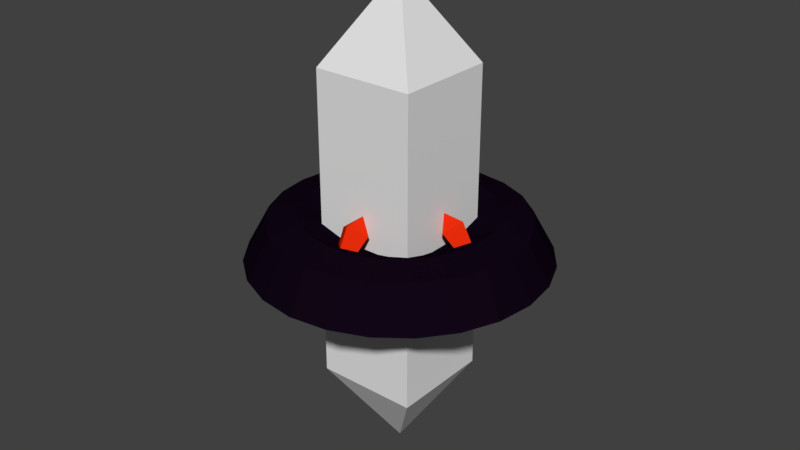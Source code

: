# Source: Objects.blend  (saved by Blender 2.79.0; exported with 4.5.12 LTS)
import bpy
from mathutils import Matrix  # noqa: F401  (used for matrix-valued properties, if any)

bpy.ops.wm.read_factory_settings(use_empty=True)
scene = bpy.context.scene
scene.name = 'Scene'

# ---- collections
col_collection_1 = bpy.data.collections.new('Collection 1'); scene.collection.children.link(col_collection_1)
col_collection_1.hide_render = True
col_collection_1.hide_viewport = True
col_collection_2 = bpy.data.collections.new('Collection 2'); scene.collection.children.link(col_collection_2)

# ---- materials (node trees are filled in below, after node groups)
mat_material_001 = bpy.data.materials.new('Material.001')
mat_material_001.alpha_threshold = 0.0
mat_material_001.use_transparent_shadow = False
mat_material_001.diffuse_color = (0.8, 0.02546, 0.003769, 1.0)
mat_material_001.roughness = 0.5
mat_material_002 = bpy.data.materials.new('Material.002')
mat_material_002.alpha_threshold = 0.0
mat_material_002.use_transparent_shadow = False
mat_material_002.diffuse_color = (0.005624, 0.001884, 0.007926, 1.0)
mat_material_002.roughness = 0.5

# ---- material node trees

# ---- world
world_world = bpy.data.worlds.new('World'); scene.world = world_world
world_world.color = (0.05088, 0.05088, 0.05088)
world_world.use_sun_shadow = False
world_world.sun_shadow_jitter_overblur = 0.0
world_world.cycles.sampling_method = 'MANUAL'

# ---- meshes
me_cube_001 = bpy.data.meshes.new('Cube.001')
me_cube_001.from_pydata([(-0.2, -0.2, -0.2), (-0.2, -0.2, 0.2), (-0.2, 0.2, -0.2), (-0.2, 0.2, 0.2), (0.2, -0.2, -0.2), (0.2, -0.2, 0.2), (0.2, 0.2, -0.2), (0.2, 0.2, 0.2)], [], [(0, 1, 3, 2), (2, 3, 7, 6), (6, 7, 5, 4), (4, 5, 1, 0), (2, 6, 4, 0), (7, 3, 1, 5)])
_uv = me_cube_001.uv_layers.new(name='UVMap')
_uv.uv.foreach_set('vector', [0.6667, 0.3333, 0.3333, 0.3333, 0.3333, 3.974e-08, 0.6667, 0.0, 0.3333, 0.6667, 3.974e-08, 0.6667, 0.0, 0.3333, 0.3333, 0.3333, 0.3333, 0.3333, 1.291e-07, 0.3333, 0.0, 8.941e-08, 0.3333, 0.0, 0.3333, 0.6667, 0.3333, 0.3333, 0.6667, 0.3333, 0.6667, 0.6667, 1.0, 0.3333, 0.6667, 0.3333, 0.6667, 2.98e-08, 1.0, 0.0, 0.3333, 0.6667, 0.3333, 1.0, 4.967e-08, 1.0, 0.0, 0.6667])
me_cube_001.use_remesh_preserve_volume = False
me_cube_001.use_remesh_preserve_attributes = False
me_cube_001.use_mirror_vertex_groups = False
me_cube_001.update()
me_cylinder = bpy.data.meshes.new('Cylinder')
me_cylinder.from_pydata([(-9.314e-09, 1.01, -0.2076), (-4.737e-09, 0.8592, 0.06639), (0.2613, 0.9751, -0.2076), (0.2224, 0.8299, 0.06639), (0.5048, 0.8743, -0.2076), (0.4296, 0.744, 0.06639), (0.7138, 0.7138, -0.2076), (0.6075, 0.6075, 0.06639), (0.8743, 0.5048, -0.2076), (0.744, 0.4296, 0.06639), (0.9751, 0.2613, -0.2076), (0.8299, 0.2224, 0.06639), (1.01, 7.088e-08, -0.2076), (0.8592, 4.086e-08, 0.06639), (0.9751, -0.2613, -0.2076), (0.8299, -0.2224, 0.06639), (0.8743, -0.5048, -0.2076), (0.744, -0.4296, 0.06639), (0.7138, -0.7138, -0.2076), (0.6075, -0.6075, 0.06639), (0.5048, -0.8743, -0.2076), (0.4296, -0.744, 0.06639), (0.2613, -0.9751, -0.2076), (0.2224, -0.8299, 0.06639), (3.838e-07, -1.01, -0.2076), (3.298e-07, -0.8592, 0.06639), (-0.2613, -0.9751, -0.2076), (-0.2224, -0.8299, 0.06639), (-0.5047, -0.8743, -0.2076), (-0.4296, -0.744, 0.06639), (-0.7138, -0.7138, -0.2076), (-0.6075, -0.6075, 0.06639), (-0.8743, -0.5048, -0.2076), (-0.744, -0.4296, 0.06639), (-0.9751, -0.2613, -0.2076), (-0.8299, -0.2224, 0.06639), (-1.01, -4.747e-07, -0.2076), (-0.8592, -4.234e-07, 0.06639), (-0.9751, 0.2613, -0.2076), (-0.8299, 0.2224, 0.06639), (-0.8743, 0.5047, -0.2076), (-0.744, 0.4296, 0.06639), (-0.7138, 0.7138, -0.2076), (-0.6075, 0.6075, 0.06639), (-0.5048, 0.8743, -0.2076), (-0.4296, 0.744, 0.06639), (-0.2613, 0.9751, -0.2076), (-0.2224, 0.8299, 0.06639), (3.333e-09, 0.6464, 0.1056), (0.1673, 0.6244, 0.1056), (0.3232, 0.5598, 0.1056), (0.4571, 0.4571, 0.1056), (0.5598, 0.3232, 0.1056), (0.6244, 0.1673, 0.1056), (0.6464, -5.721e-10, 0.1056), (0.6244, -0.1673, 0.1056), (0.5598, -0.3232, 0.1056), (0.4571, -0.4571, 0.1056), (0.3232, -0.5598, 0.1056), (0.1673, -0.6244, 0.1056), (2.551e-07, -0.6464, 0.1056), (-0.1673, -0.6244, 0.1056), (-0.3232, -0.5598, 0.1056), (-0.4571, -0.4571, 0.1056), (-0.5598, -0.3232, 0.1056), (-0.6244, -0.1673, 0.1056), (-0.6464, -3.499e-07, 0.1056), (-0.6244, 0.1673, 0.1056), (-0.5598, 0.3232, 0.1056), (-0.4571, 0.4571, 0.1056), (-0.3232, 0.5598, 0.1056), (-0.1673, 0.6244, 0.1056), (2.227e-08, 0.3734, -0.0271), (0.09664, 0.3607, -0.0271), (0.1867, 0.3234, -0.0271), (0.264, 0.264, -0.0271), (0.3234, 0.1867, -0.0271), (0.3607, 0.09664, -0.0271), (0.3734, -5.596e-08, -0.0271), (0.3607, -0.09664, -0.0271), (0.3234, -0.1867, -0.0271), (0.264, -0.264, -0.0271), (0.1867, -0.3234, -0.0271), (0.09664, -0.3607, -0.0271), (1.677e-07, -0.3734, -0.0271), (-0.09664, -0.3607, -0.0271), (-0.1867, -0.3234, -0.0271), (-0.264, -0.264, -0.0271), (-0.3234, -0.1867, -0.0271), (-0.3607, -0.09664, -0.0271), (-0.3734, -2.578e-07, -0.0271), (-0.3607, 0.09664, -0.0271), (-0.3234, 0.1867, -0.0271), (-0.264, 0.264, -0.0271), (-0.1867, 0.3234, -0.0271), (-0.09664, 0.3607, -0.0271), (-1.461e-17, 0.5001, -0.06847), (1.314e-17, 0.3411, 0.053), (-0.06029, 0.5459, -0.0293), (-0.1022, 0.4188, 0.1194), (0.06029, 0.5459, -0.0293), (0.1022, 0.4188, 0.1194), (-7.673e-18, 0.5918, 0.009868), (2.702e-17, 0.4966, 0.1858), (-4.849e-10, 0.3511, 0.1987), (-0.5459, -0.06029, -0.0293), (-0.3411, -2.98e-08, 0.053), (-0.5001, 0.0, -0.06847), (-0.4188, -0.1022, 0.1194), (-0.5459, 0.06029, -0.0293), (-0.4188, 0.1022, 0.1194), (-0.5918, 0.0, 0.009868), (-0.4966, -2.98e-08, 0.1858), (-0.3511, -2.98e-08, 0.1987), (0.06029, -0.5459, -0.0293), (5.96e-08, -0.3411, 0.053), (0.0, -0.5001, -0.06847), (0.1022, -0.4188, 0.1194), (-0.06029, -0.5459, -0.0293), (-0.1022, -0.4188, 0.1194), (0.0, -0.5918, 0.009868), (5.96e-08, -0.4966, 0.1858), (5.96e-08, -0.3511, 0.1987), (0.5459, 0.06029, -0.0293), (0.3411, 8.941e-08, 0.053), (0.5001, 0.0, -0.06847), (0.4188, 0.1022, 0.1194), (0.5459, -0.06029, -0.0293), (0.4188, -0.1022, 0.1194), (0.5918, 0.0, 0.009868), (0.4966, 8.941e-08, 0.1858), (0.3511, 8.941e-08, 0.1987)], [], [(0, 1, 3, 2), (2, 3, 5, 4), (4, 5, 7, 6), (6, 7, 9, 8), (8, 9, 11, 10), (10, 11, 13, 12), (12, 13, 15, 14), (14, 15, 17, 16), (16, 17, 19, 18), (18, 19, 21, 20), (20, 21, 23, 22), (22, 23, 25, 24), (24, 25, 27, 26), (26, 27, 29, 28), (28, 29, 31, 30), (30, 31, 33, 32), (32, 33, 35, 34), (34, 35, 37, 36), (36, 37, 39, 38), (38, 39, 41, 40), (40, 41, 43, 42), (42, 43, 45, 44), (3, 1, 48, 49), (44, 45, 47, 46), (46, 47, 1, 0), (52, 51, 75, 76), (27, 25, 60, 61), (37, 35, 65, 66), (47, 45, 70, 71), (13, 11, 53, 54), (23, 21, 58, 59), (33, 31, 63, 64), (43, 41, 68, 69), (9, 7, 51, 52), (19, 17, 56, 57), (29, 27, 61, 62), (39, 37, 66, 67), (1, 47, 71, 48), (5, 3, 49, 50), (15, 13, 54, 55), (25, 23, 59, 60), (35, 33, 64, 65), (45, 43, 69, 70), (11, 9, 52, 53), (21, 19, 57, 58), (31, 29, 62, 63), (41, 39, 67, 68), (7, 5, 50, 51), (17, 15, 55, 56), (73, 72, 95, 94, 93, 92, 91, 90, 89, 88, 87, 86, 85, 84, 83, 82, 81, 80, 79, 78, 77, 76, 75, 74), (67, 66, 90, 91), (60, 59, 83, 84), (53, 52, 76, 77), (68, 67, 91, 92), (61, 60, 84, 85), (54, 53, 77, 78), (69, 68, 92, 93), (62, 61, 85, 86), (55, 54, 78, 79), (70, 69, 93, 94), (63, 62, 86, 87), (56, 55, 79, 80), (71, 70, 94, 95), (49, 48, 72, 73), (64, 63, 87, 88), (57, 56, 80, 81), (48, 71, 95, 72), (50, 49, 73, 74), (65, 64, 88, 89), (58, 57, 81, 82), (51, 50, 74, 75), (66, 65, 89, 90), (59, 58, 82, 83), (96, 97, 99, 98), (98, 99, 103, 102), (102, 103, 101, 100), (100, 101, 97, 96), (98, 102, 100, 96), (101, 103, 104), (105, 108, 112, 111), (99, 97, 104), (97, 101, 104), (103, 99, 104), (107, 106, 108, 105), (111, 112, 110, 109), (109, 110, 106, 107), (105, 111, 109, 107), (110, 112, 113), (108, 106, 113), (106, 110, 113), (112, 108, 113), (114, 117, 121, 120), (116, 115, 117, 114), (120, 121, 119, 118), (118, 119, 115, 116), (114, 120, 118, 116), (119, 121, 122), (117, 115, 122), (115, 119, 122), (121, 117, 122), (123, 126, 130, 129), (125, 124, 126, 123), (129, 130, 128, 127), (127, 128, 124, 125), (123, 129, 127, 125), (128, 130, 131), (126, 124, 131), (124, 128, 131), (130, 126, 131)])
me_cylinder.polygons.foreach_set('material_index', [1, 1, 1, 1, 1, 1, 1, 1, 1, 1, 1, 1, 1, 1, 1, 1, 1, 1, 1, 1, 1, 1, 1, 1, 1, 1, 1, 1, 1, 1, 1, 1, 1, 1, 1, 1, 1, 1, 1, 1, 1, 1, 1, 1, 1, 1, 1, 1, 1, 1, 1, 1, 1, 1, 1, 1, 1, 1, 1, 1, 1, 1, 1, 1, 1, 1, 1, 1, 1, 1, 1, 1, 1, 0, 0, 0, 0, 0, 0, 0, 0, 0, 0, 0, 0, 0, 0, 0, 0, 0, 0, 0, 0, 0, 0, 0, 0, 0, 0, 0, 0, 0, 0, 0, 0, 0, 0, 0, 0])
_uv = me_cylinder.uv_layers.new(name='UVMap')
_uv.uv.foreach_set('vector', [0.7482, 0.6488, 0.8476, 0.6061, 0.8652, 0.6655, 0.7689, 0.7186, 0.01698, 0.6678, 0.05676, 0.6261, 0.1097, 0.6984, 0.07913, 0.7527, 0.07913, 0.7527, 0.1097, 0.6984, 0.1744, 0.7494, 0.1552, 0.8127, 0.1552, 0.8127, 0.1744, 0.7494, 0.2467, 0.7759, 0.2401, 0.8438, 0.6319, 0.0, 0.726, 0.05555, 0.7035, 0.1033, 0.6055, 0.05609, 0.6055, 0.05609, 0.7035, 0.1033, 0.6863, 0.1727, 0.5852, 0.1376, 0.5852, 0.1376, 0.6863, 0.1727, 0.6754, 0.2591, 0.5725, 0.2391, 0.5725, 0.2391, 0.6754, 0.2591, 0.6717, 0.3565, 0.5682, 0.3536, 0.5682, 0.3536, 0.6717, 0.3565, 0.6754, 0.4583, 0.5725, 0.4733, 0.5725, 0.4733, 0.6754, 0.4583, 0.6863, 0.5577, 0.5852, 0.59, 0.5852, 0.59, 0.6863, 0.5577, 0.7035, 0.6477, 0.6055, 0.6958, 0.6055, 0.6958, 0.7035, 0.6477, 0.726, 0.7223, 0.6319, 0.7834, 0.902, 0.0, 1.0, 0.04842, 0.983, 0.1329, 0.882, 0.09928, 0.882, 0.09928, 0.983, 0.1329, 0.9723, 0.2294, 0.8695, 0.2126, 0.8695, 0.2126, 0.9723, 0.2294, 0.9687, 0.3312, 0.8652, 0.3323, 0.8652, 0.3323, 0.9687, 0.3312, 0.9723, 0.4315, 0.8695, 0.4501, 0.8695, 0.4501, 0.9723, 0.4315, 0.983, 0.5234, 0.882, 0.5581, 0.882, 0.5581, 0.983, 0.5234, 1.0, 0.6007, 0.902, 0.6489, 0.7689, 0.0, 0.8652, 0.0539, 0.8476, 0.1368, 0.7482, 0.09738, 0.7482, 0.09738, 0.8476, 0.1368, 0.8351, 0.2322, 0.7335, 0.2095, 0.7335, 0.2095, 0.8351, 0.2322, 0.8287, 0.3337, 0.726, 0.3288, 0.726, 0.3288, 0.8287, 0.3337, 0.8287, 0.4343, 0.726, 0.447, 0.05676, 0.6261, 0.01936, 0.5377, 0.08491, 0.5006, 0.113, 0.5672, 0.726, 0.447, 0.8287, 0.4343, 0.8351, 0.5272, 0.7335, 0.5561, 0.7335, 0.5561, 0.8351, 0.5272, 0.8476, 0.6061, 0.7482, 0.6488, 0.2559, 0.6798, 0.2016, 0.6599, 0.2364, 0.5451, 0.2678, 0.5565, 0.5114, 0.1497, 0.5488, 0.2382, 0.4833, 0.2753, 0.4551, 0.2087, 0.1744, 0.02644, 0.2467, 0.0, 0.2559, 0.09606, 0.2016, 0.1159, 0.0, 0.439, 0.0, 0.3369, 0.07034, 0.3495, 0.07034, 0.4264, 0.3937, 0.7494, 0.3215, 0.7759, 0.3122, 0.6798, 0.3666, 0.6599, 0.5682, 0.3369, 0.5682, 0.439, 0.4978, 0.4264, 0.4978, 0.3495, 0.3215, 2.715e-08, 0.3937, 0.02644, 0.3666, 0.1159, 0.3122, 0.09606, 0.01936, 0.2382, 0.05676, 0.1497, 0.113, 0.2087, 0.08491, 0.2753, 0.2467, 0.7759, 0.1744, 0.7494, 0.2016, 0.6599, 0.2559, 0.6798, 0.5488, 0.5377, 0.5114, 0.6261, 0.4551, 0.5672, 0.4833, 0.5006, 0.4585, 0.07751, 0.5114, 0.1497, 0.4551, 0.2087, 0.4153, 0.1544, 0.1097, 0.07751, 0.1744, 0.02644, 0.2016, 0.1159, 0.1528, 0.1544, 0.01936, 0.5377, 0.0, 0.439, 0.07034, 0.4264, 0.08491, 0.5006, 0.1097, 0.6984, 0.05676, 0.6261, 0.113, 0.5672, 0.1528, 0.6215, 0.4585, 0.6984, 0.3937, 0.7494, 0.3666, 0.6599, 0.4153, 0.6215, 0.5488, 0.2382, 0.5682, 0.3369, 0.4978, 0.3495, 0.4833, 0.2753, 0.2467, 0.0, 0.3215, 2.715e-08, 0.3122, 0.09606, 0.2559, 0.09606, 0.0, 0.3369, 0.01936, 0.2382, 0.08491, 0.2753, 0.07034, 0.3495, 0.3215, 0.7759, 0.2467, 0.7759, 0.2559, 0.6798, 0.3122, 0.6798, 0.5682, 0.439, 0.5488, 0.5377, 0.4833, 0.5006, 0.4978, 0.4264, 0.3937, 0.02644, 0.4585, 0.07751, 0.4153, 0.1544, 0.3666, 0.1159, 0.05676, 0.1497, 0.1097, 0.07751, 0.1528, 0.1544, 0.113, 0.2087, 0.1744, 0.7494, 0.1097, 0.6984, 0.1528, 0.6215, 0.2016, 0.6599, 0.5114, 0.6261, 0.4585, 0.6984, 0.4153, 0.6215, 0.4551, 0.5672, 0.1853, 0.4915, 0.169, 0.453, 0.1606, 0.4101, 0.1606, 0.3657, 0.169, 0.3229, 0.1853, 0.2844, 0.2083, 0.253, 0.2364, 0.2308, 0.2678, 0.2193, 0.3003, 0.2193, 0.3317, 0.2308, 0.3599, 0.253, 0.3829, 0.2844, 0.3991, 0.3229, 0.4076, 0.3657, 0.4076, 0.4101, 0.3991, 0.453, 0.3829, 0.4915, 0.3599, 0.5229, 0.3317, 0.5451, 0.3003, 0.5565, 0.2678, 0.5565, 0.2364, 0.5451, 0.2083, 0.5229, 0.1528, 0.1544, 0.2016, 0.1159, 0.2364, 0.2308, 0.2083, 0.253, 0.4833, 0.2753, 0.4978, 0.3495, 0.4076, 0.3657, 0.3991, 0.3229, 0.3122, 0.6798, 0.2559, 0.6798, 0.2678, 0.5565, 0.3003, 0.5565, 0.113, 0.2087, 0.1528, 0.1544, 0.2083, 0.253, 0.1853, 0.2844, 0.4551, 0.2087, 0.4833, 0.2753, 0.3991, 0.3229, 0.3829, 0.2844, 0.3666, 0.6599, 0.3122, 0.6798, 0.3003, 0.5565, 0.3317, 0.5451, 0.08491, 0.2753, 0.113, 0.2087, 0.1853, 0.2844, 0.169, 0.3229, 0.4153, 0.1544, 0.4551, 0.2087, 0.3829, 0.2844, 0.3599, 0.253, 0.4153, 0.6215, 0.3666, 0.6599, 0.3317, 0.5451, 0.3599, 0.5229, 0.07034, 0.3495, 0.08491, 0.2753, 0.169, 0.3229, 0.1606, 0.3657, 0.3666, 0.1159, 0.4153, 0.1544, 0.3599, 0.253, 0.3317, 0.2308, 0.4551, 0.5672, 0.4153, 0.6215, 0.3599, 0.5229, 0.3829, 0.4915, 0.07034, 0.4264, 0.07034, 0.3495, 0.1606, 0.3657, 0.1606, 0.4101, 0.113, 0.5672, 0.08491, 0.5006, 0.169, 0.453, 0.1853, 0.4915, 0.3122, 0.09606, 0.3666, 0.1159, 0.3317, 0.2308, 0.3003, 0.2193, 0.4833, 0.5006, 0.4551, 0.5672, 0.3829, 0.4915, 0.3991, 0.453, 0.08491, 0.5006, 0.07034, 0.4264, 0.1606, 0.4101, 0.169, 0.453, 0.1528, 0.6215, 0.113, 0.5672, 0.1853, 0.4915, 0.2083, 0.5229, 0.2559, 0.09606, 0.3122, 0.09606, 0.3003, 0.2193, 0.2678, 0.2193, 0.4978, 0.4264, 0.4833, 0.5006, 0.3991, 0.453, 0.4076, 0.4101, 0.2016, 0.6599, 0.1528, 0.6215, 0.2083, 0.5229, 0.2364, 0.5451, 0.2016, 0.1159, 0.2559, 0.09606, 0.2678, 0.2193, 0.2364, 0.2308, 0.4978, 0.3495, 0.4978, 0.4264, 0.4076, 0.4101, 0.4076, 0.3657, 0.6339, 0.83, 0.5682, 0.83, 0.5695, 0.7834, 0.6347, 0.8025, 0.2033, 0.9339, 0.1934, 0.8438, 0.2416, 0.8438, 0.2317, 0.9339, 0.5337, 0.8805, 0.5286, 0.9221, 0.4819, 0.9221, 0.5062, 0.8805, 0.6347, 0.8575, 0.5695, 0.8766, 0.5682, 0.83, 0.6339, 0.83, 0.5314, 0.8438, 0.5337, 0.8805, 0.5062, 0.8805, 0.5039, 0.8438, 0.6347, 0.9118, 0.676, 0.9274, 0.6374, 0.9675, 0.2799, 0.8438, 0.2898, 0.9338, 0.2416, 0.9338, 0.2515, 0.8438, 0.3777, 0.9999, 0.338, 0.9657, 0.3777, 0.9337, 0.4276, 0.9338, 0.4276, 0.9958, 0.3861, 0.961, 0.676, 0.9274, 0.676, 0.9859, 0.6374, 0.9675, 0.1497, 0.8643, 0.154, 0.9471, 0.1068, 0.9471, 0.1219, 0.8643, 0.3759, 0.8438, 0.3861, 0.9337, 0.338, 0.9337, 0.3476, 0.8438, 0.6823, 0.7889, 0.6823, 0.8794, 0.6347, 0.8702, 0.6543, 0.7834, 0.1219, 0.8643, 0.1169, 0.8438, 0.1447, 0.8438, 0.1497, 0.8643, 0.7236, 0.7834, 0.7236, 0.8419, 0.685, 0.8018, 0.2813, 1.0, 0.2416, 0.9658, 0.2813, 0.9338, 0.6347, 0.8702, 0.6823, 0.8794, 0.6522, 0.9118, 0.7236, 0.8419, 0.6823, 0.8576, 0.685, 0.8018, 0.3281, 0.8438, 0.338, 0.9338, 0.2898, 0.9338, 0.2997, 0.8438, 0.01822, 0.9768, 0.0, 0.8896, 0.04441, 0.8801, 0.04441, 0.9712, 0.4719, 0.8438, 0.4819, 0.9338, 0.434, 0.9338, 0.4437, 0.8438, 0.1785, 0.8438, 0.1934, 0.8955, 0.154, 0.9277, 0.1553, 0.8627, 0.5337, 0.8827, 0.5337, 0.844, 0.5621, 0.8438, 0.5621, 0.8825, 0.7173, 0.9118, 0.7173, 0.9702, 0.6786, 0.9301, 0.04441, 0.8801, 0.0, 0.8896, 0.007376, 0.8438, 0.154, 0.9277, 0.1934, 0.8955, 0.1934, 0.962, 0.7173, 0.9702, 0.676, 0.9859, 0.6786, 0.9301, 0.08021, 0.8756, 0.05413, 0.9377, 0.04441, 0.8837, 0.07448, 0.8438, 0.1068, 0.8756, 0.09927, 0.9377, 0.05413, 0.9377, 0.08021, 0.8756, 0.3961, 0.9338, 0.3861, 0.8438, 0.434, 0.8438, 0.4243, 0.9338, 0.6003, 0.8766, 0.6154, 0.9594, 0.5682, 0.9594, 0.5725, 0.8766, 0.08021, 0.8756, 0.07448, 0.8438, 0.1011, 0.8438, 0.1068, 0.8756, 0.5232, 0.9221, 0.5232, 0.9806, 0.4845, 0.9405, 0.5633, 0.9885, 0.5232, 0.9549, 0.5633, 0.9221, 0.3228, 0.9338, 0.3228, 0.9958, 0.2813, 0.9609, 0.5232, 0.9806, 0.4819, 0.9962, 0.4845, 0.9405])
me_cylinder.materials.append(mat_material_001)
me_cylinder.materials.append(mat_material_002)
me_cylinder.use_remesh_preserve_volume = False
me_cylinder.use_remesh_preserve_attributes = False
me_cylinder.use_mirror_vertex_groups = False
me_cylinder.update()
me_cube_002 = bpy.data.meshes.new('Cube.002')
me_cube_002.from_pydata([(0.0, 0.0, -1.652), (0.0, 0.0, 1.652), (-0.3517, -0.3517, -1.068), (-0.3517, -0.3517, 1.068), (-0.3517, 0.3517, 1.068), (-0.3517, 0.3517, -1.068), (0.3517, 0.3517, 1.068), (0.3517, 0.3517, -1.068), (0.3517, -0.3517, 1.068), (0.3517, -0.3517, -1.068)], [], [(3, 1, 4), (4, 1, 6), (6, 1, 8), (8, 1, 3), (0, 9, 2), (9, 8, 3, 2), (0, 7, 9), (7, 6, 8, 9), (0, 5, 7), (5, 4, 6, 7), (0, 2, 5), (2, 3, 4, 5)])
_uv = me_cube_002.uv_layers.new(name='UVMap')
_uv.uv.foreach_set('vector', [0.75, 0.8216, 0.625, 0.9635, 0.5, 0.8216, 0.25, 0.8231, 0.125, 1.0, 6.356e-08, 0.8231, 1.0, 0.8216, 0.875, 0.9635, 0.75, 0.8216, 0.5, 0.8231, 0.375, 1.0, 0.25, 0.8231, 0.375, 0.0, 0.5, 0.1769, 0.25, 0.1769, 0.5, 0.1769, 0.5, 0.8231, 0.25, 0.8231, 0.25, 0.1769, 0.875, 0.0, 1.0, 0.1989, 0.75, 0.1989, 1.0, 0.1989, 1.0, 0.8216, 0.75, 0.8216, 0.75, 0.1989, 0.125, 0.0, 0.25, 0.1769, 0.0, 0.1769, 0.25, 0.1769, 0.25, 0.8231, 6.356e-08, 0.8231, 0.0, 0.1769, 0.625, 0.0, 0.75, 0.1989, 0.5, 0.1989, 0.75, 0.1989, 0.75, 0.8216, 0.5, 0.8216, 0.5, 0.1989])
me_cube_002.use_remesh_preserve_volume = False
me_cube_002.use_remesh_preserve_attributes = False
me_cube_002.use_mirror_vertex_groups = False
me_cube_002.update()

# ---- objects
ob_cube = bpy.data.objects.new('Cube', me_cube_001)
ob_cylinder = bpy.data.objects.new('Cylinder', me_cylinder)
ob_cube_001 = bpy.data.objects.new('Cube.001', me_cube_002)

# ---- transforms, parenting, visibility, modifiers, constraints
ob_cube.location = (0.0, 0.0, 0.0)
ob_cube.lineart.crease_threshold = 0.0
ob_cylinder.location = (0.0, 0.0, 0.0)
ob_cylinder.lineart.crease_threshold = 0.0
ob_cube_001.location = (0.0, 0.0, 0.0)
ob_cube_001.lineart.crease_threshold = 0.0

# ---- collection membership
col_collection_1.objects.link(ob_cube)
col_collection_2.objects.link(ob_cylinder)
col_collection_2.objects.link(ob_cube_001)

# ---- scene / render settings (as saved in the file)
scene.frame_start = 1; scene.frame_end = 250; scene.frame_set(1)
scene.render.engine = 'BLENDER_EEVEE_NEXT'
scene.render.resolution_percentage = 50
scene.render.dither_intensity = 0.0
scene.cycles.use_denoising = False
scene.cycles.samples = 128
scene.cycles.sampling_pattern = 'TABULATED_SOBOL'
scene.cycles.use_adaptive_sampling = False
scene.cycles.use_light_tree = False
scene.cycles.blur_glossy = 0.0
scene.cycles.sample_clamp_indirect = 0.0
scene.view_settings.view_transform = 'Standard'
bpy.context.view_layer.update()

# ---- added for rendering (the .blend has no active camera and no usable light): camera, sun
cam_auto = bpy.data.cameras.new('AutoCamera')
cam_auto.lens = 50.0
cam_auto.sensor_width = 36.0
cam_auto.clip_end = 1000.0
ob_auto_camera = bpy.data.objects.new('AutoCamera', cam_auto)
scene.collection.objects.link(ob_auto_camera)
ob_auto_camera.location = (4.04008, -4.84809, 3.23206)
ob_auto_camera.rotation_euler = (1.09748, -7.21219e-08, 0.694738)
scene.camera = ob_auto_camera
light_auto_sun = bpy.data.lights.new('AutoSun', 'SUN')
light_auto_sun.energy = 3.0
light_auto_sun.angle = 0.0523599
ob_auto_sun = bpy.data.objects.new('AutoSun', light_auto_sun)
scene.collection.objects.link(ob_auto_sun)
ob_auto_sun.rotation_euler = (0.872665, 0.174533, 0.523599)
bpy.context.view_layer.update()
